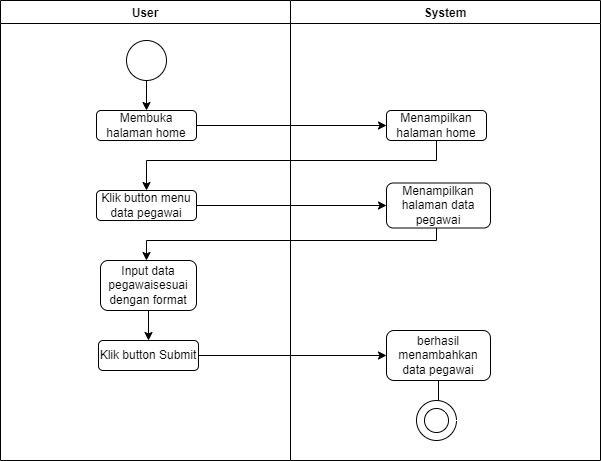

The diagram above was exported from draw.io. Its source (the exported page's mxGraphModel, read from the mxfile embedded in the PNG):
<mxGraphModel dx="1210" dy="646" grid="1" gridSize="10" guides="1" tooltips="1" connect="1" arrows="1" fold="1" page="1" pageScale="1" pageWidth="850" pageHeight="1100" math="0" shadow="0">
  <root>
    <mxCell id="0" />
    <mxCell id="1" parent="0" />
    <mxCell id="L5D9g2-Fimv9fJHZv-ak-1" value="User" style="swimlane;" parent="1" vertex="1">
      <mxGeometry x="140" y="10" width="290" height="460" as="geometry" />
    </mxCell>
    <mxCell id="L5D9g2-Fimv9fJHZv-ak-2" value="" style="edgeStyle=orthogonalEdgeStyle;rounded=0;orthogonalLoop=1;jettySize=auto;html=1;" parent="L5D9g2-Fimv9fJHZv-ak-1" source="L5D9g2-Fimv9fJHZv-ak-3" target="L5D9g2-Fimv9fJHZv-ak-4" edge="1">
      <mxGeometry relative="1" as="geometry" />
    </mxCell>
    <mxCell id="L5D9g2-Fimv9fJHZv-ak-3" value="" style="ellipse;whiteSpace=wrap;html=1;aspect=fixed;" parent="L5D9g2-Fimv9fJHZv-ak-1" vertex="1">
      <mxGeometry x="126" y="40" width="40" height="40" as="geometry" />
    </mxCell>
    <mxCell id="L5D9g2-Fimv9fJHZv-ak-4" value="Membuka halaman home" style="rounded=1;whiteSpace=wrap;html=1;" parent="L5D9g2-Fimv9fJHZv-ak-1" vertex="1">
      <mxGeometry x="96" y="110" width="100" height="30" as="geometry" />
    </mxCell>
    <mxCell id="L5D9g2-Fimv9fJHZv-ak-5" value="Klik button menu data pegawai" style="rounded=1;whiteSpace=wrap;html=1;" parent="L5D9g2-Fimv9fJHZv-ak-1" vertex="1">
      <mxGeometry x="96" y="190" width="100" height="30" as="geometry" />
    </mxCell>
    <mxCell id="L5D9g2-Fimv9fJHZv-ak-6" value="" style="edgeStyle=orthogonalEdgeStyle;rounded=0;orthogonalLoop=1;jettySize=auto;html=1;" parent="L5D9g2-Fimv9fJHZv-ak-1" source="L5D9g2-Fimv9fJHZv-ak-7" target="L5D9g2-Fimv9fJHZv-ak-8" edge="1">
      <mxGeometry relative="1" as="geometry" />
    </mxCell>
    <mxCell id="L5D9g2-Fimv9fJHZv-ak-7" value="Input data pegawaisesuai dengan format" style="rounded=1;whiteSpace=wrap;html=1;" parent="L5D9g2-Fimv9fJHZv-ak-1" vertex="1">
      <mxGeometry x="100" y="260" width="96" height="50" as="geometry" />
    </mxCell>
    <mxCell id="L5D9g2-Fimv9fJHZv-ak-8" value="Klik button Submit" style="rounded=1;whiteSpace=wrap;html=1;" parent="L5D9g2-Fimv9fJHZv-ak-1" vertex="1">
      <mxGeometry x="98" y="340" width="100" height="30" as="geometry" />
    </mxCell>
    <mxCell id="L5D9g2-Fimv9fJHZv-ak-9" value="System" style="swimlane;" parent="1" vertex="1">
      <mxGeometry x="430" y="10" width="310" height="460" as="geometry" />
    </mxCell>
    <mxCell id="L5D9g2-Fimv9fJHZv-ak-10" value="Menampilkan halaman home" style="rounded=1;whiteSpace=wrap;html=1;" parent="L5D9g2-Fimv9fJHZv-ak-9" vertex="1">
      <mxGeometry x="96" y="110" width="100" height="30" as="geometry" />
    </mxCell>
    <mxCell id="L5D9g2-Fimv9fJHZv-ak-11" value="Menampilkan halaman data pegawai" style="rounded=1;whiteSpace=wrap;html=1;" parent="L5D9g2-Fimv9fJHZv-ak-9" vertex="1">
      <mxGeometry x="96" y="182.5" width="104" height="45" as="geometry" />
    </mxCell>
    <mxCell id="L5D9g2-Fimv9fJHZv-ak-12" value="" style="edgeStyle=orthogonalEdgeStyle;rounded=0;orthogonalLoop=1;jettySize=auto;html=1;" parent="L5D9g2-Fimv9fJHZv-ak-9" source="L5D9g2-Fimv9fJHZv-ak-13" target="L5D9g2-Fimv9fJHZv-ak-14" edge="1">
      <mxGeometry relative="1" as="geometry" />
    </mxCell>
    <mxCell id="L5D9g2-Fimv9fJHZv-ak-13" value="berhasil menambahkan data pegawai" style="rounded=1;whiteSpace=wrap;html=1;" parent="L5D9g2-Fimv9fJHZv-ak-9" vertex="1">
      <mxGeometry x="96" y="330" width="104" height="50" as="geometry" />
    </mxCell>
    <mxCell id="L5D9g2-Fimv9fJHZv-ak-14" value="" style="verticalLabelPosition=bottom;verticalAlign=top;html=1;shape=mxgraph.basic.donut;dx=8;fillColor=default;strokeColor=#000000;strokeWidth=1;perimeterSpacing=1;fontColor=#ffffff;gradientColor=none;" parent="L5D9g2-Fimv9fJHZv-ak-9" vertex="1">
      <mxGeometry x="126" y="400" width="40" height="40" as="geometry" />
    </mxCell>
    <mxCell id="L5D9g2-Fimv9fJHZv-ak-15" style="edgeStyle=orthogonalEdgeStyle;rounded=0;orthogonalLoop=1;jettySize=auto;html=1;entryX=0;entryY=0.5;entryDx=0;entryDy=0;" parent="1" source="L5D9g2-Fimv9fJHZv-ak-4" target="L5D9g2-Fimv9fJHZv-ak-10" edge="1">
      <mxGeometry relative="1" as="geometry" />
    </mxCell>
    <mxCell id="L5D9g2-Fimv9fJHZv-ak-16" style="edgeStyle=orthogonalEdgeStyle;rounded=0;orthogonalLoop=1;jettySize=auto;html=1;entryX=0.5;entryY=0;entryDx=0;entryDy=0;" parent="1" source="L5D9g2-Fimv9fJHZv-ak-10" target="L5D9g2-Fimv9fJHZv-ak-5" edge="1">
      <mxGeometry relative="1" as="geometry">
        <Array as="points">
          <mxPoint x="576" y="170" />
          <mxPoint x="286" y="170" />
        </Array>
      </mxGeometry>
    </mxCell>
    <mxCell id="L5D9g2-Fimv9fJHZv-ak-17" style="edgeStyle=orthogonalEdgeStyle;rounded=0;orthogonalLoop=1;jettySize=auto;html=1;" parent="1" source="L5D9g2-Fimv9fJHZv-ak-5" target="L5D9g2-Fimv9fJHZv-ak-11" edge="1">
      <mxGeometry relative="1" as="geometry" />
    </mxCell>
    <mxCell id="L5D9g2-Fimv9fJHZv-ak-18" style="edgeStyle=orthogonalEdgeStyle;rounded=0;orthogonalLoop=1;jettySize=auto;html=1;" parent="1" source="L5D9g2-Fimv9fJHZv-ak-11" target="L5D9g2-Fimv9fJHZv-ak-7" edge="1">
      <mxGeometry relative="1" as="geometry">
        <Array as="points">
          <mxPoint x="576" y="250" />
          <mxPoint x="286" y="250" />
        </Array>
      </mxGeometry>
    </mxCell>
    <mxCell id="L5D9g2-Fimv9fJHZv-ak-19" style="edgeStyle=orthogonalEdgeStyle;rounded=0;orthogonalLoop=1;jettySize=auto;html=1;entryX=0;entryY=0.5;entryDx=0;entryDy=0;" parent="1" source="L5D9g2-Fimv9fJHZv-ak-8" target="L5D9g2-Fimv9fJHZv-ak-13" edge="1">
      <mxGeometry relative="1" as="geometry">
        <mxPoint x="510" y="365" as="targetPoint" />
      </mxGeometry>
    </mxCell>
  </root>
</mxGraphModel>